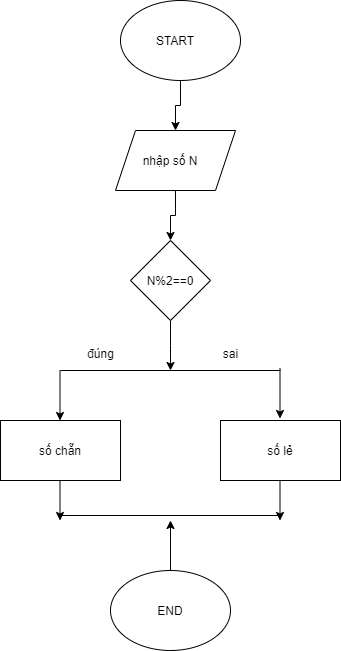

The diagram above was exported from draw.io. Its source (the exported page's mxGraphModel, read from the mxfile embedded in the PNG):
<mxGraphModel dx="794" dy="414" grid="1" gridSize="10" guides="1" tooltips="1" connect="1" arrows="1" fold="1" page="1" pageScale="1" pageWidth="850" pageHeight="1100" math="0" shadow="0">
  <root>
    <mxCell id="0" />
    <mxCell id="1" parent="0" />
    <mxCell id="NGndFqOosfzToPSOPq8v-4" style="edgeStyle=orthogonalEdgeStyle;rounded=0;orthogonalLoop=1;jettySize=auto;html=1;entryX=0.5;entryY=0;entryDx=0;entryDy=0;" edge="1" parent="1" source="ymgBSY4ltKpVjgsdLWLe-1" target="ymgBSY4ltKpVjgsdLWLe-4">
      <mxGeometry relative="1" as="geometry">
        <mxPoint x="400" y="210" as="targetPoint" />
      </mxGeometry>
    </mxCell>
    <mxCell id="ymgBSY4ltKpVjgsdLWLe-1" value="" style="ellipse;whiteSpace=wrap;html=1;" parent="1" vertex="1">
      <mxGeometry x="340" y="90" width="120" height="80" as="geometry" />
    </mxCell>
    <mxCell id="ymgBSY4ltKpVjgsdLWLe-2" value="START" style="text;html=1;align=center;verticalAlign=middle;whiteSpace=wrap;rounded=0;" parent="1" vertex="1">
      <mxGeometry x="365" y="115" width="60" height="30" as="geometry" />
    </mxCell>
    <mxCell id="NGndFqOosfzToPSOPq8v-5" style="edgeStyle=orthogonalEdgeStyle;rounded=0;orthogonalLoop=1;jettySize=auto;html=1;entryX=0.5;entryY=0;entryDx=0;entryDy=0;" edge="1" parent="1" source="ymgBSY4ltKpVjgsdLWLe-4" target="ymgBSY4ltKpVjgsdLWLe-10">
      <mxGeometry relative="1" as="geometry" />
    </mxCell>
    <mxCell id="ymgBSY4ltKpVjgsdLWLe-4" value="" style="shape=parallelogram;perimeter=parallelogramPerimeter;whiteSpace=wrap;html=1;fixedSize=1;" parent="1" vertex="1">
      <mxGeometry x="335" y="220" width="120" height="60" as="geometry" />
    </mxCell>
    <mxCell id="ymgBSY4ltKpVjgsdLWLe-5" value="nhập số N" style="text;html=1;align=center;verticalAlign=middle;whiteSpace=wrap;rounded=0;" parent="1" vertex="1">
      <mxGeometry x="360" y="235" width="60" height="30" as="geometry" />
    </mxCell>
    <mxCell id="NGndFqOosfzToPSOPq8v-6" style="edgeStyle=orthogonalEdgeStyle;rounded=0;orthogonalLoop=1;jettySize=auto;html=1;" edge="1" parent="1" source="ymgBSY4ltKpVjgsdLWLe-10">
      <mxGeometry relative="1" as="geometry">
        <mxPoint x="390" y="460" as="targetPoint" />
      </mxGeometry>
    </mxCell>
    <mxCell id="ymgBSY4ltKpVjgsdLWLe-10" value="" style="rhombus;whiteSpace=wrap;html=1;" parent="1" vertex="1">
      <mxGeometry x="350" y="330" width="80" height="80" as="geometry" />
    </mxCell>
    <mxCell id="ymgBSY4ltKpVjgsdLWLe-11" value="N%2==0" style="text;html=1;align=center;verticalAlign=middle;whiteSpace=wrap;rounded=0;" parent="1" vertex="1">
      <mxGeometry x="360" y="355" width="60" height="30" as="geometry" />
    </mxCell>
    <mxCell id="ymgBSY4ltKpVjgsdLWLe-13" value="" style="endArrow=none;html=1;rounded=0;" parent="1" edge="1">
      <mxGeometry width="50" height="50" relative="1" as="geometry">
        <mxPoint x="280" y="460" as="sourcePoint" />
        <mxPoint x="500" y="460" as="targetPoint" />
      </mxGeometry>
    </mxCell>
    <mxCell id="ymgBSY4ltKpVjgsdLWLe-16" value="" style="rounded=0;whiteSpace=wrap;html=1;" parent="1" vertex="1">
      <mxGeometry x="220" y="510" width="120" height="60" as="geometry" />
    </mxCell>
    <mxCell id="ymgBSY4ltKpVjgsdLWLe-17" value="" style="rounded=0;whiteSpace=wrap;html=1;" parent="1" vertex="1">
      <mxGeometry x="440" y="510" width="120" height="60" as="geometry" />
    </mxCell>
    <mxCell id="ymgBSY4ltKpVjgsdLWLe-18" value="số chẵn" style="text;html=1;align=center;verticalAlign=middle;whiteSpace=wrap;rounded=0;" parent="1" vertex="1">
      <mxGeometry x="250" y="525" width="60" height="30" as="geometry" />
    </mxCell>
    <mxCell id="ymgBSY4ltKpVjgsdLWLe-19" value="số lẻ" style="text;html=1;align=center;verticalAlign=middle;whiteSpace=wrap;rounded=0;" parent="1" vertex="1">
      <mxGeometry x="470" y="525" width="60" height="30" as="geometry" />
    </mxCell>
    <mxCell id="ymgBSY4ltKpVjgsdLWLe-22" value="" style="endArrow=none;html=1;rounded=0;" parent="1" edge="1">
      <mxGeometry width="50" height="50" relative="1" as="geometry">
        <mxPoint x="280" y="605" as="sourcePoint" />
        <mxPoint x="500" y="605" as="targetPoint" />
      </mxGeometry>
    </mxCell>
    <mxCell id="NGndFqOosfzToPSOPq8v-15" style="edgeStyle=orthogonalEdgeStyle;rounded=0;orthogonalLoop=1;jettySize=auto;html=1;" edge="1" parent="1" source="ymgBSY4ltKpVjgsdLWLe-24">
      <mxGeometry relative="1" as="geometry">
        <mxPoint x="390" y="610" as="targetPoint" />
      </mxGeometry>
    </mxCell>
    <mxCell id="ymgBSY4ltKpVjgsdLWLe-24" value="" style="ellipse;whiteSpace=wrap;html=1;" parent="1" vertex="1">
      <mxGeometry x="330" y="660" width="120" height="80" as="geometry" />
    </mxCell>
    <mxCell id="ymgBSY4ltKpVjgsdLWLe-25" value="END" style="text;html=1;align=center;verticalAlign=middle;whiteSpace=wrap;rounded=0;" parent="1" vertex="1">
      <mxGeometry x="360" y="685" width="60" height="30" as="geometry" />
    </mxCell>
    <mxCell id="NGndFqOosfzToPSOPq8v-1" value="đúng" style="text;html=1;align=center;verticalAlign=middle;resizable=0;points=[];autosize=1;strokeColor=none;fillColor=none;" vertex="1" parent="1">
      <mxGeometry x="295" y="428" width="50" height="30" as="geometry" />
    </mxCell>
    <mxCell id="NGndFqOosfzToPSOPq8v-2" value="sai" style="text;html=1;align=center;verticalAlign=middle;resizable=0;points=[];autosize=1;strokeColor=none;fillColor=none;" vertex="1" parent="1">
      <mxGeometry x="430" y="428" width="40" height="30" as="geometry" />
    </mxCell>
    <mxCell id="NGndFqOosfzToPSOPq8v-7" style="edgeStyle=orthogonalEdgeStyle;rounded=0;orthogonalLoop=1;jettySize=auto;html=1;" edge="1" parent="1">
      <mxGeometry relative="1" as="geometry">
        <mxPoint x="279.5" y="510" as="targetPoint" />
        <mxPoint x="279.5" y="460" as="sourcePoint" />
      </mxGeometry>
    </mxCell>
    <mxCell id="NGndFqOosfzToPSOPq8v-8" style="edgeStyle=orthogonalEdgeStyle;rounded=0;orthogonalLoop=1;jettySize=auto;html=1;" edge="1" parent="1">
      <mxGeometry relative="1" as="geometry">
        <mxPoint x="499.5" y="508" as="targetPoint" />
        <mxPoint x="499.5" y="458" as="sourcePoint" />
      </mxGeometry>
    </mxCell>
    <mxCell id="NGndFqOosfzToPSOPq8v-13" value="" style="endArrow=classic;html=1;rounded=0;entryX=0;entryY=0.25;entryDx=0;entryDy=0;entryPerimeter=0;" edge="1" parent="1">
      <mxGeometry width="50" height="50" relative="1" as="geometry">
        <mxPoint x="279.5" y="570" as="sourcePoint" />
        <mxPoint x="279.5" y="610" as="targetPoint" />
      </mxGeometry>
    </mxCell>
    <mxCell id="NGndFqOosfzToPSOPq8v-14" value="" style="endArrow=classic;html=1;rounded=0;entryX=0;entryY=0.25;entryDx=0;entryDy=0;entryPerimeter=0;" edge="1" parent="1">
      <mxGeometry width="50" height="50" relative="1" as="geometry">
        <mxPoint x="499.5" y="570" as="sourcePoint" />
        <mxPoint x="499.5" y="610" as="targetPoint" />
      </mxGeometry>
    </mxCell>
  </root>
</mxGraphModel>